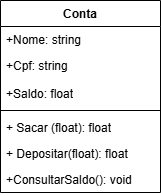

The diagram above was exported from draw.io. Its source (the exported page's mxGraphModel, read from the mxfile embedded in the PNG):
<mxGraphModel dx="1106" dy="605" grid="1" gridSize="10" guides="1" tooltips="1" connect="1" arrows="1" fold="1" page="1" pageScale="1" pageWidth="827" pageHeight="1169" math="0" shadow="0">
  <root>
    <mxCell id="0" />
    <mxCell id="1" parent="0" />
    <mxCell id="ax_pvAMF3bUV-i-svm65-1" value="Conta&lt;div&gt;&lt;br&gt;&lt;/div&gt;" style="swimlane;fontStyle=1;align=center;verticalAlign=top;childLayout=stackLayout;horizontal=1;startSize=26;horizontalStack=0;resizeParent=1;resizeParentMax=0;resizeLast=0;collapsible=1;marginBottom=0;whiteSpace=wrap;html=1;" vertex="1" parent="1">
      <mxGeometry x="320" y="320" width="160" height="192" as="geometry" />
    </mxCell>
    <mxCell id="ax_pvAMF3bUV-i-svm65-2" value="+Nome: string" style="text;strokeColor=none;fillColor=none;align=left;verticalAlign=top;spacingLeft=4;spacingRight=4;overflow=hidden;rotatable=0;points=[[0,0.5],[1,0.5]];portConstraint=eastwest;whiteSpace=wrap;html=1;" vertex="1" parent="ax_pvAMF3bUV-i-svm65-1">
      <mxGeometry y="26" width="160" height="26" as="geometry" />
    </mxCell>
    <mxCell id="ax_pvAMF3bUV-i-svm65-5" value="+Cpf: string" style="text;strokeColor=none;fillColor=none;align=left;verticalAlign=top;spacingLeft=4;spacingRight=4;overflow=hidden;rotatable=0;points=[[0,0.5],[1,0.5]];portConstraint=eastwest;whiteSpace=wrap;html=1;" vertex="1" parent="ax_pvAMF3bUV-i-svm65-1">
      <mxGeometry y="52" width="160" height="28" as="geometry" />
    </mxCell>
    <mxCell id="ax_pvAMF3bUV-i-svm65-6" value="+Saldo: float" style="text;strokeColor=none;fillColor=none;align=left;verticalAlign=top;spacingLeft=4;spacingRight=4;overflow=hidden;rotatable=0;points=[[0,0.5],[1,0.5]];portConstraint=eastwest;whiteSpace=wrap;html=1;" vertex="1" parent="ax_pvAMF3bUV-i-svm65-1">
      <mxGeometry y="80" width="160" height="26" as="geometry" />
    </mxCell>
    <mxCell id="ax_pvAMF3bUV-i-svm65-3" value="" style="line;strokeWidth=1;fillColor=none;align=left;verticalAlign=middle;spacingTop=-1;spacingLeft=3;spacingRight=3;rotatable=0;labelPosition=right;points=[];portConstraint=eastwest;strokeColor=inherit;" vertex="1" parent="ax_pvAMF3bUV-i-svm65-1">
      <mxGeometry y="106" width="160" height="8" as="geometry" />
    </mxCell>
    <mxCell id="ax_pvAMF3bUV-i-svm65-4" value="+ Sacar (float): float" style="text;strokeColor=none;fillColor=none;align=left;verticalAlign=top;spacingLeft=4;spacingRight=4;overflow=hidden;rotatable=0;points=[[0,0.5],[1,0.5]];portConstraint=eastwest;whiteSpace=wrap;html=1;" vertex="1" parent="ax_pvAMF3bUV-i-svm65-1">
      <mxGeometry y="114" width="160" height="26" as="geometry" />
    </mxCell>
    <mxCell id="ax_pvAMF3bUV-i-svm65-7" value="+ Depositar(float): float" style="text;strokeColor=none;fillColor=none;align=left;verticalAlign=top;spacingLeft=4;spacingRight=4;overflow=hidden;rotatable=0;points=[[0,0.5],[1,0.5]];portConstraint=eastwest;whiteSpace=wrap;html=1;" vertex="1" parent="ax_pvAMF3bUV-i-svm65-1">
      <mxGeometry y="140" width="160" height="26" as="geometry" />
    </mxCell>
    <mxCell id="ax_pvAMF3bUV-i-svm65-8" value="+ConsultarSaldo(): void" style="text;strokeColor=none;fillColor=none;align=left;verticalAlign=top;spacingLeft=4;spacingRight=4;overflow=hidden;rotatable=0;points=[[0,0.5],[1,0.5]];portConstraint=eastwest;whiteSpace=wrap;html=1;" vertex="1" parent="ax_pvAMF3bUV-i-svm65-1">
      <mxGeometry y="166" width="160" height="26" as="geometry" />
    </mxCell>
  </root>
</mxGraphModel>